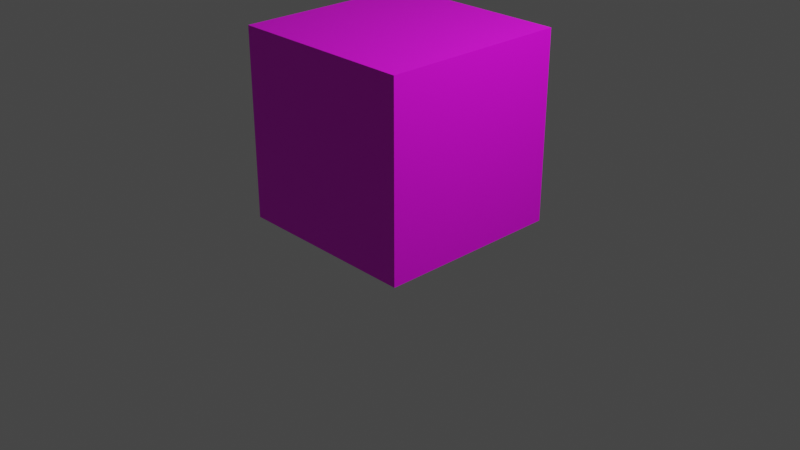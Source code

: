 # Source: startup.blend  (saved by Blender 3.6.11; exported with 4.5.12 LTS)
import bpy
from mathutils import Matrix  # noqa: F401  (used for matrix-valued properties, if any)

bpy.ops.wm.read_factory_settings(use_empty=True)
scene = bpy.context.scene
scene.name = 'Scene'

# ---- collections
col_cutters = bpy.data.collections.new('Cutters'); scene.collection.children.link(col_cutters)
col_objects = bpy.data.collections.new('Objects'); scene.collection.children.link(col_objects)
col_scene = bpy.data.collections.new('Scene'); scene.collection.children.link(col_scene)
col_references = bpy.data.collections.new('References'); scene.collection.children.link(col_references)
col_export = bpy.data.collections.new('Export'); scene.collection.children.link(col_export)

# ---- images (referenced by path relative to the original .blend; pixels are not part of the script)
import os
ASSET_DIR = os.environ.get("B2B_ASSET_DIR", "")  # directory of the original .blend (textures are referenced by path, not embedded)
HERE = os.path.dirname(os.path.abspath(__file__))  # packed textures are extracted next to this script under _unpacked/

def load_image(name, relpath, width, height, colorspace="sRGB"):
    """Load a texture the original file referenced (path relative to the .blend, or extracted next to this script)."""
    p = next((c for c in (os.path.join(HERE, relpath), os.path.join(ASSET_DIR, relpath)) if relpath and os.path.exists(c)), "")
    if p:
        img = bpy.data.images.load(p, check_existing=True)
        img.name = name
    else:  # same state as the original file: an image datablock whose file is absent (Cycles renders it pink)
        img = bpy.data.images.new(name, width, height)
        img.source = "FILE"
        img.filepath = "//" + (relpath or name)
    img.colorspace_settings.name = colorspace
    return img
img_uv_grid = load_image('UV Grid', '', 1024, 1024, 'sRGB')

# ---- materials (node trees are filled in below, after node groups)
mat_uv_grid = bpy.data.materials.new('UV Grid')
mat_uv_grid.use_transparent_shadow = False

# ---- node groups
ng_auto_smooth = bpy.data.node_groups.new('Auto Smooth', 'GeometryNodeTree')
_s = ng_auto_smooth.interface.new_socket(name='Geometry', in_out='OUTPUT', socket_type='NodeSocketGeometry')
_s = ng_auto_smooth.interface.new_socket(name='Geometry', in_out='INPUT', socket_type='NodeSocketGeometry')
_s = ng_auto_smooth.interface.new_socket(name='Angle', in_out='INPUT', socket_type='NodeSocketFloat')
_s.subtype = 'ANGLE'
_s.min_value = 0.0
_s.max_value = 3.142
ng_auto_smooth.is_modifier = True
_N = ng_auto_smooth.nodes; _L = ng_auto_smooth.links
n0 = _N.new('NodeGroupOutput'); n0.name = 'Group Output'; n0.location = (480, -100)
n1 = _N.new('NodeGroupInput'); n1.name = 'Group Input'; n1.location = (-420, -300)
n2 = _N.new('NodeGroupInput'); n2.name = 'Group Input.001'; n2.location = (-60, -100)
n3 = _N.new('GeometryNodeSetShadeSmooth'); n3.name = 'Set Shade Smooth'; n3.location = (120, -100)
n3.domain = 'EDGE'
n4 = _N.new('GeometryNodeSetShadeSmooth'); n4.name = 'Set Shade Smooth.001'; n4.location = (300, -100)
n5 = _N.new('GeometryNodeInputMeshEdgeAngle'); n5.name = 'Edge Angle'; n5.location = (-420, -220)
n6 = _N.new('GeometryNodeInputEdgeSmooth'); n6.name = 'Is Edge Smooth'; n6.location = (-60, -160)
n7 = _N.new('GeometryNodeInputShadeSmooth'); n7.name = 'Is Face Smooth'; n7.location = (-240, -340)
n8 = _N.new('FunctionNodeBooleanMath'); n8.name = 'Boolean Math'; n8.location = (-60, -220)
n9 = _N.new('FunctionNodeCompare'); n9.name = 'Compare'; n9.location = (-240, -180)
n9.operation = 'LESS_EQUAL'
_L.new(n5.outputs[0], n9.inputs[0])
_L.new(n4.outputs[0], n0.inputs[0])
_L.new(n1.outputs[1], n9.inputs[1])
_L.new(n9.outputs[0], n8.inputs[0])
_L.new(n7.outputs[0], n8.inputs[1])
_L.new(n2.outputs[0], n3.inputs[0])
_L.new(n6.outputs[0], n3.inputs[1])
_L.new(n3.outputs[0], n4.inputs[0])
_L.new(n8.outputs[0], n3.inputs[2])
n0.is_active_output = True

# ---- material node trees
mat_uv_grid.use_nodes = True; mat_uv_grid.node_tree.nodes.clear()
_N = mat_uv_grid.node_tree.nodes; _L = mat_uv_grid.node_tree.links
n0 = _N.new('ShaderNodeBsdfPrincipled'); n0.name = 'Principled BSDF'; n0.location = (10, 300)
n0.distribution = 'GGX'
n0.subsurface_method = 'RANDOM_WALK_SKIN'
n0.inputs[3].default_value = 1.45
n0.inputs[27].default_value = (0.0, 0.0, 0.0, 1.0)
n0.inputs[28].default_value = 1.0
n1 = _N.new('ShaderNodeOutputMaterial'); n1.name = 'Material Output'; n1.location = (300, 300)
n2 = _N.new('ShaderNodeTexImage'); n2.name = 'Image Texture'; n2.location = (1184, 212)
n3 = _N.new('ShaderNodeTexImage'); n3.name = 'Image Texture.001'; n3.location = (-356, 241)
n3.image = img_uv_grid
_L.new(n0.outputs[0], n1.inputs[0])
_L.new(n3.outputs[0], n0.inputs[0])
n1.is_active_output = True

# ---- world
world_world = bpy.data.worlds.new('World'); scene.world = world_world
world_world.use_nodes = True; world_world.node_tree.nodes.clear()
_N = world_world.node_tree.nodes; _L = world_world.node_tree.links
n0 = _N.new('ShaderNodeOutputWorld'); n0.name = 'World Output'; n0.location = (300, 300)
n1 = _N.new('ShaderNodeBackground'); n1.name = 'Background'; n1.location = (10, 300)
n1.inputs[0].default_value = (0.05088, 0.05088, 0.05088, 1.0)
_L.new(n1.outputs[0], n0.inputs[0])
n0.is_active_output = True
world_world.color = (0.05088, 0.05088, 0.05088)
world_world.use_sun_shadow = False
world_world.sun_shadow_jitter_overblur = 0.0

# ---- cameras
cam_camera = bpy.data.cameras.new('Camera')
cam_camera.clip_end = 100.0
cam_camera.ortho_scale = 7.314

# ---- lights
light_light = bpy.data.lights.new('Light', 'POINT')
light_light.transmission_factor = 0.0
light_light.energy = 1000.0
light_light.shadow_soft_size = 0.1
light_light.shadow_maximum_resolution = 0.006
light_light.use_absolute_resolution = True

# ---- meshes
me_cube = bpy.data.meshes.new('Cube')
me_cube.from_pydata([(-1.0, -1.0, 0.0), (-1.0, -1.0, 2.0), (-1.0, 1.0, 0.0), (-1.0, 1.0, 2.0), (1.0, -1.0, 0.0), (1.0, -1.0, 2.0), (1.0, 1.0, 0.0), (1.0, 1.0, 2.0)], [], [(0, 1, 3, 2), (2, 3, 7, 6), (6, 7, 5, 4), (4, 5, 1, 0), (2, 6, 4, 0), (7, 3, 1, 5)])
me_cube.polygons.foreach_set('use_smooth', [True] * 6)
_uv = me_cube.uv_layers.new(name='UVMap')
_uv.uv.foreach_set('vector', [0.375, 0.0, 0.625, 0.0, 0.625, 0.25, 0.375, 0.25, 0.375, 0.25, 0.625, 0.25, 0.625, 0.5, 0.375, 0.5, 0.375, 0.5, 0.625, 0.5, 0.625, 0.75, 0.375, 0.75, 0.375, 0.75, 0.625, 0.75, 0.625, 1.0, 0.375, 1.0, 0.125, 0.5, 0.375, 0.5, 0.375, 0.75, 0.125, 0.75, 0.625, 0.5, 0.875, 0.5, 0.875, 0.75, 0.625, 0.75])
me_cube.materials.append(mat_uv_grid)
me_cube.use_remesh_fix_poles = True
me_cube.use_remesh_preserve_attributes = False
me_cube.use_mirror_vertex_groups = False
me_cube.update()

# ---- objects
ob_cube = bpy.data.objects.new('Cube', me_cube)
ob_light = bpy.data.objects.new('Light', light_light)
ob_camera = bpy.data.objects.new('Camera', cam_camera)
ob_front = bpy.data.objects.new('Front', None)
ob_center = bpy.data.objects.new('Center', None)

# ---- transforms, parenting, visibility, modifiers, constraints
ob_cube.location = (0.0, 0.0, 0.0)
ob_cube.lineart.crease_threshold = 0.0
_m = ob_cube.modifiers.new('Auto Smooth', 'NODES')
_m.node_group = ng_auto_smooth
_gi = [s.identifier for s in ng_auto_smooth.interface.items_tree if s.item_type == 'SOCKET' and s.in_out == 'INPUT']
_m[_gi[1]] = 0.5236  # Angle
ob_light.location = (4.076, 1.005, 5.904)
ob_light.rotation_euler = (0.6503, 0.05522, 1.866)
ob_light.lock_rotations_4d = False
ob_light.empty_display_type = 'ARROWS'
ob_light.color = (0.0, 0.0, 0.0, 0.0)
ob_light.lineart.crease_threshold = 0.0
ob_camera.location = (7.359, -6.926, 4.958)
ob_camera.rotation_euler = (1.109, 0.0, 0.8149)
ob_camera.lock_rotations_4d = False
ob_camera.empty_display_type = 'ARROWS'
ob_camera.color = (0.0, 0.0, 0.0, 0.0)
ob_camera.display_type = 'WIRE'
ob_camera.lineart.crease_threshold = 0.0
ob_front.location = (0.0, 0.0, 0.0)
ob_front.rotation_euler = (0.0, 1.571, 0.0)
ob_front.scale = (2.0, 2.0, 2.0)
ob_front.empty_display_type = 'SINGLE_ARROW'
ob_center.location = (0.0, 0.0, 0.0)

# ---- collection membership
col_objects.objects.link(ob_cube)
col_scene.objects.link(ob_light)
col_scene.objects.link(ob_camera)
col_references.objects.link(ob_front)
col_references.objects.link(ob_center)

# ---- scene / render settings (as saved in the file)
scene.camera = ob_camera
scene.frame_start = 1; scene.frame_end = 100; scene.frame_set(1)
scene.render.engine = 'BLENDER_EEVEE_NEXT'
scene.cycles.use_denoising = False
scene.cycles.sampling_pattern = 'TABULATED_SOBOL'
scene.eevee.use_volumetric_shadows = True
scene.eevee.use_gtao = True
scene.eevee.gtao_distance = 20.0
scene.eevee.use_raytracing = True
scene.view_settings.view_transform = 'Filmic'
bpy.context.view_layer.update()
